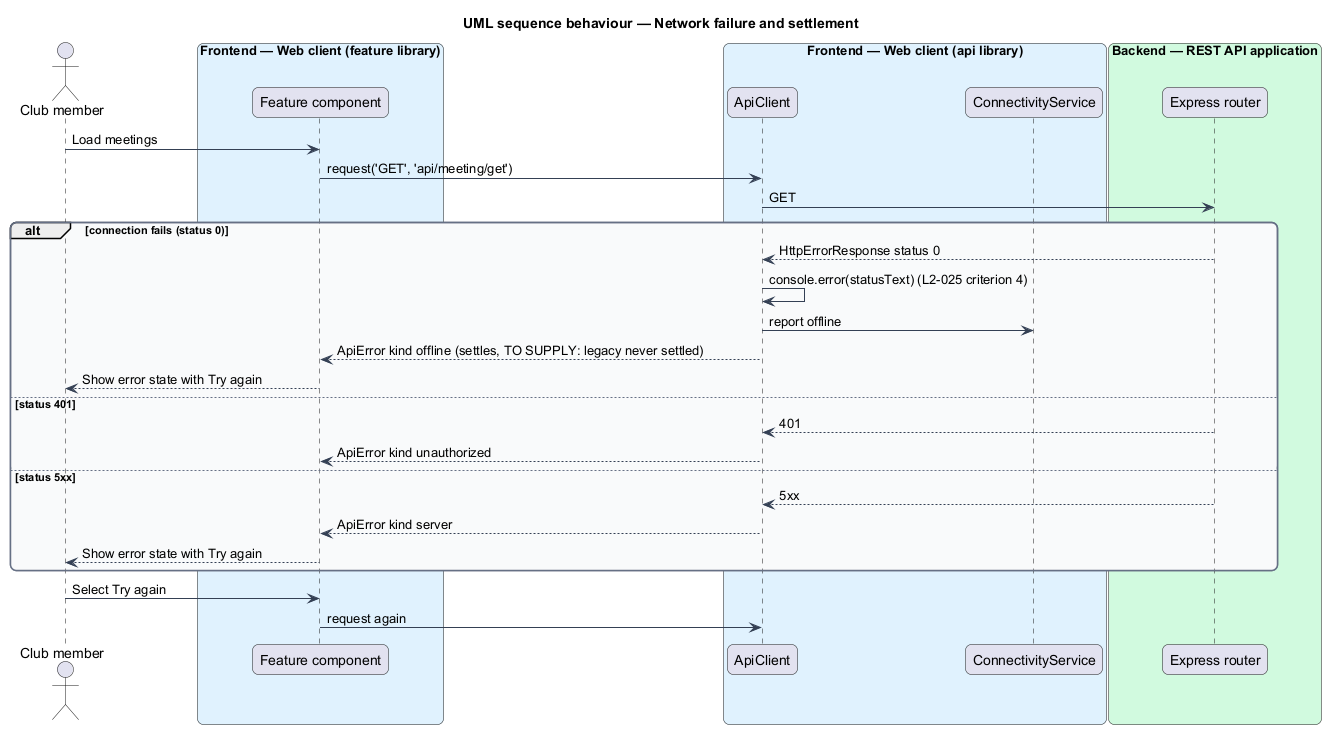

The diagram above was rendered by PlantUML. Its source (embedded in the PNG):
@startuml
title UML sequence behaviour — Network failure and settlement
skinparam backgroundColor #FFFFFF
skinparam shadowing false
skinparam roundcorner 12
skinparam defaultFontName Arial
skinparam ArrowColor #344054
skinparam rectangle {
  BorderColor #344054
  FontColor #101828
}
skinparam package {
  BorderColor #667085
  FontColor #101828
  BackgroundColor #F9FAFB
}
actor "Club member" as actor
box "Frontend — Web client (feature library)" #E0F2FE
  participant "Feature component" as page
end box
box "Frontend — Web client (api library)" #E0F2FE
  participant "ApiClient" as client
  participant "ConnectivityService" as conn
end box
box "Backend — REST API application" #D1FADF
  participant "Express router" as api
end box
actor -> page : Load meetings
page -> client : request('GET', 'api/meeting/get')
client -> api : GET
alt connection fails (status 0)
  api --> client : HttpErrorResponse status 0
  client -> client : console.error(statusText) (L2-025 criterion 4)
  client -> conn : report offline
  client --> page : ApiError kind offline (settles, TO SUPPLY: legacy never settled)
  page --> actor : Show error state with Try again
else status 401
  api --> client : 401
  client --> page : ApiError kind unauthorized
else status 5xx
  api --> client : 5xx
  client --> page : ApiError kind server
  page --> actor : Show error state with Try again
end
actor -> page : Select Try again
page -> client : request again
@enduml